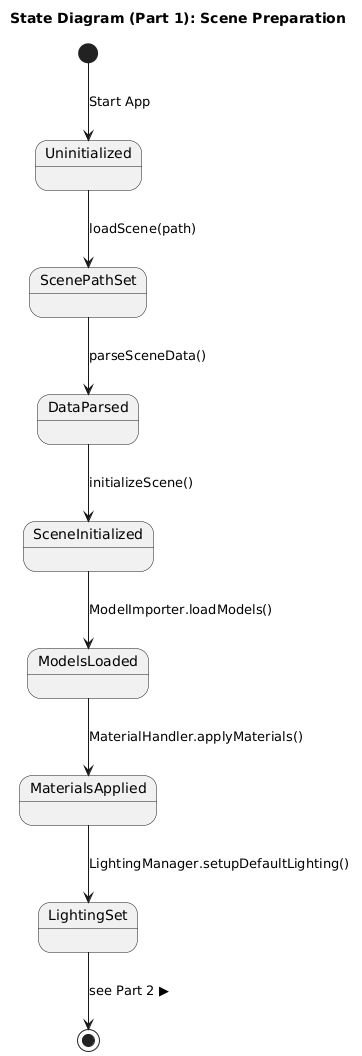

The diagram above was rendered by PlantUML. Its source (embedded in the PNG):
@startuml
title State Diagram (Part 1): Scene Preparation

top to bottom direction

[*] --> Uninitialized : Start App

Uninitialized --> ScenePathSet : loadScene(path)
ScenePathSet --> DataParsed : parseSceneData()
DataParsed --> SceneInitialized : initializeScene()

SceneInitialized --> ModelsLoaded : ModelImporter.loadModels()
ModelsLoaded --> MaterialsApplied : MaterialHandler.applyMaterials()
MaterialsApplied --> LightingSet : LightingManager.setupDefaultLighting()

LightingSet --> [*] : see Part 2 ▶
@enduml